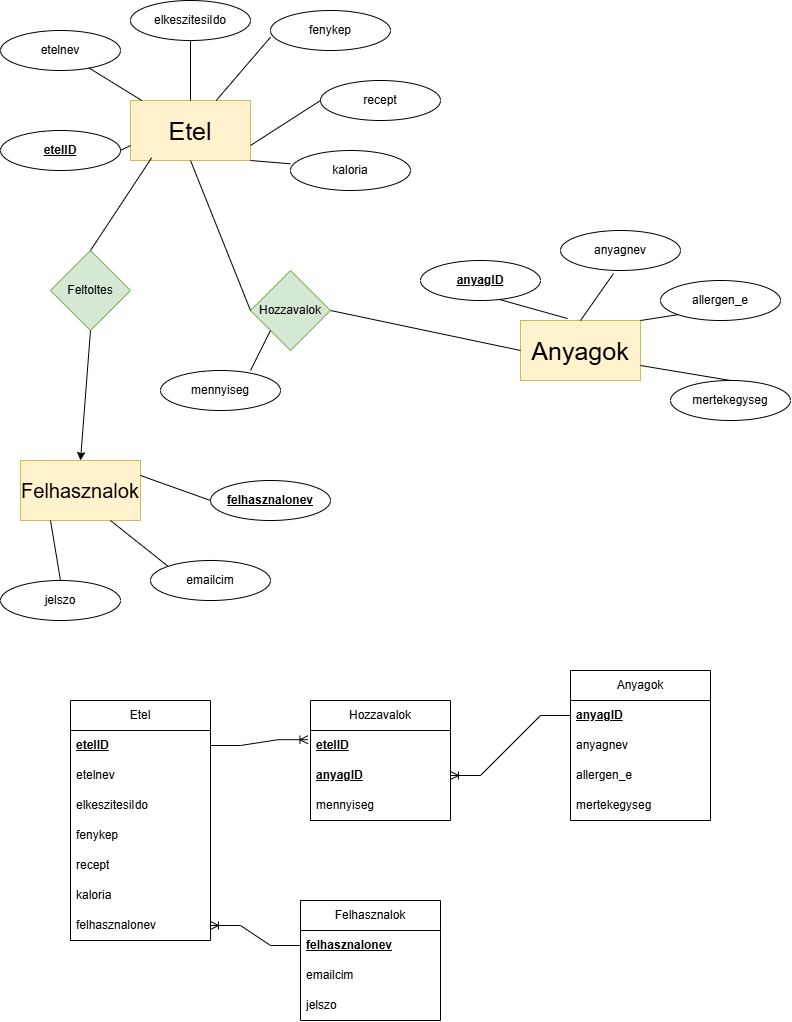

The diagram above was exported from draw.io. Its source (the exported page's mxGraphModel, read from the mxfile embedded in the PNG):
<mxGraphModel dx="539" dy="656" grid="1" gridSize="10" guides="1" tooltips="1" connect="1" arrows="1" fold="1" page="1" pageScale="1" pageWidth="827" pageHeight="1169" math="0" shadow="0">
  <root>
    <mxCell id="0" />
    <mxCell id="1" parent="0" />
    <mxCell id="plzkT-dtls7SU4CgEbVk-1" value="&lt;font style=&quot;font-size: 25px;&quot;&gt;Etel&lt;/font&gt;" style="rounded=0;whiteSpace=wrap;html=1;fillColor=#fff2cc;strokeColor=#d6b656;" parent="1" vertex="1">
      <mxGeometry x="140" y="110" width="120" height="60" as="geometry" />
    </mxCell>
    <mxCell id="plzkT-dtls7SU4CgEbVk-5" value="mennyiseg" style="ellipse;whiteSpace=wrap;html=1;" parent="1" vertex="1">
      <mxGeometry x="170" y="380" width="120" height="40" as="geometry" />
    </mxCell>
    <mxCell id="plzkT-dtls7SU4CgEbVk-6" value="kaloria" style="ellipse;whiteSpace=wrap;html=1;" parent="1" vertex="1">
      <mxGeometry x="300" y="160" width="120" height="40" as="geometry" />
    </mxCell>
    <mxCell id="plzkT-dtls7SU4CgEbVk-7" value="recept" style="ellipse;whiteSpace=wrap;html=1;" parent="1" vertex="1">
      <mxGeometry x="330" y="90" width="120" height="40" as="geometry" />
    </mxCell>
    <mxCell id="plzkT-dtls7SU4CgEbVk-8" value="fenykep" style="ellipse;whiteSpace=wrap;html=1;" parent="1" vertex="1">
      <mxGeometry x="280" y="20" width="120" height="40" as="geometry" />
    </mxCell>
    <mxCell id="plzkT-dtls7SU4CgEbVk-9" value="elkeszitesiIdo" style="ellipse;whiteSpace=wrap;html=1;" parent="1" vertex="1">
      <mxGeometry x="140" y="10" width="120" height="40" as="geometry" />
    </mxCell>
    <mxCell id="plzkT-dtls7SU4CgEbVk-10" value="etelnev" style="ellipse;whiteSpace=wrap;html=1;" parent="1" vertex="1">
      <mxGeometry x="10" y="40" width="120" height="40" as="geometry" />
    </mxCell>
    <mxCell id="plzkT-dtls7SU4CgEbVk-11" value="&lt;font size=&quot;1&quot;&gt;&lt;b style=&quot;&quot;&gt;&lt;u style=&quot;font-size: 12px;&quot;&gt;etelID&lt;/u&gt;&lt;/b&gt;&lt;/font&gt;" style="ellipse;whiteSpace=wrap;html=1;" parent="1" vertex="1">
      <mxGeometry x="10" y="140" width="120" height="40" as="geometry" />
    </mxCell>
    <mxCell id="plzkT-dtls7SU4CgEbVk-12" value="&lt;font style=&quot;font-size: 25px;&quot;&gt;Anyagok&lt;/font&gt;" style="rounded=0;whiteSpace=wrap;html=1;fillColor=#fff2cc;strokeColor=#d6b656;" parent="1" vertex="1">
      <mxGeometry x="530" y="330" width="120" height="60" as="geometry" />
    </mxCell>
    <mxCell id="plzkT-dtls7SU4CgEbVk-13" value="" style="endArrow=none;html=1;rounded=0;exitX=1;exitY=0.5;exitDx=0;exitDy=0;entryX=0;entryY=0.75;entryDx=0;entryDy=0;" parent="1" source="plzkT-dtls7SU4CgEbVk-11" target="plzkT-dtls7SU4CgEbVk-1" edge="1">
      <mxGeometry width="50" height="50" relative="1" as="geometry">
        <mxPoint x="290" y="330" as="sourcePoint" />
        <mxPoint x="340" y="280" as="targetPoint" />
      </mxGeometry>
    </mxCell>
    <mxCell id="plzkT-dtls7SU4CgEbVk-14" value="" style="endArrow=none;html=1;rounded=0;" parent="1" source="plzkT-dtls7SU4CgEbVk-10" target="plzkT-dtls7SU4CgEbVk-1" edge="1">
      <mxGeometry width="50" height="50" relative="1" as="geometry">
        <mxPoint x="70" y="210" as="sourcePoint" />
        <mxPoint x="350" y="290" as="targetPoint" />
      </mxGeometry>
    </mxCell>
    <mxCell id="plzkT-dtls7SU4CgEbVk-15" value="" style="endArrow=none;html=1;rounded=0;" parent="1" source="plzkT-dtls7SU4CgEbVk-9" target="plzkT-dtls7SU4CgEbVk-1" edge="1">
      <mxGeometry width="50" height="50" relative="1" as="geometry">
        <mxPoint x="80" y="220" as="sourcePoint" />
        <mxPoint x="360" y="300" as="targetPoint" />
      </mxGeometry>
    </mxCell>
    <mxCell id="plzkT-dtls7SU4CgEbVk-16" value="" style="endArrow=none;html=1;rounded=0;exitX=0;exitY=0.667;exitDx=0;exitDy=0;exitPerimeter=0;" parent="1" source="plzkT-dtls7SU4CgEbVk-8" target="plzkT-dtls7SU4CgEbVk-1" edge="1">
      <mxGeometry width="50" height="50" relative="1" as="geometry">
        <mxPoint x="90" y="230" as="sourcePoint" />
        <mxPoint x="370" y="310" as="targetPoint" />
      </mxGeometry>
    </mxCell>
    <mxCell id="plzkT-dtls7SU4CgEbVk-17" value="" style="endArrow=none;html=1;rounded=0;exitX=1;exitY=0.75;exitDx=0;exitDy=0;entryX=0;entryY=0.5;entryDx=0;entryDy=0;" parent="1" source="plzkT-dtls7SU4CgEbVk-1" target="plzkT-dtls7SU4CgEbVk-7" edge="1">
      <mxGeometry width="50" height="50" relative="1" as="geometry">
        <mxPoint x="100" y="240" as="sourcePoint" />
        <mxPoint x="380" y="320" as="targetPoint" />
      </mxGeometry>
    </mxCell>
    <mxCell id="MEB02n9noNtnMKjh340c-1" value="" style="endArrow=none;html=1;rounded=0;exitX=1;exitY=1;exitDx=0;exitDy=0;entryX=0;entryY=0.333;entryDx=0;entryDy=0;entryPerimeter=0;" edge="1" parent="1" source="plzkT-dtls7SU4CgEbVk-1" target="plzkT-dtls7SU4CgEbVk-6">
      <mxGeometry width="50" height="50" relative="1" as="geometry">
        <mxPoint x="210" y="300" as="sourcePoint" />
        <mxPoint x="260" y="250" as="targetPoint" />
      </mxGeometry>
    </mxCell>
    <mxCell id="MEB02n9noNtnMKjh340c-2" value="mertekegyseg" style="ellipse;whiteSpace=wrap;html=1;" vertex="1" parent="1">
      <mxGeometry x="680" y="390" width="120" height="40" as="geometry" />
    </mxCell>
    <mxCell id="MEB02n9noNtnMKjh340c-3" value="allergen_e" style="ellipse;whiteSpace=wrap;html=1;" vertex="1" parent="1">
      <mxGeometry x="670" y="290" width="120" height="40" as="geometry" />
    </mxCell>
    <mxCell id="MEB02n9noNtnMKjh340c-4" value="anyagnev" style="ellipse;whiteSpace=wrap;html=1;" vertex="1" parent="1">
      <mxGeometry x="570" y="240" width="120" height="40" as="geometry" />
    </mxCell>
    <mxCell id="MEB02n9noNtnMKjh340c-5" value="&lt;b&gt;&lt;u&gt;anyagID&lt;/u&gt;&lt;/b&gt;" style="ellipse;whiteSpace=wrap;html=1;" vertex="1" parent="1">
      <mxGeometry x="430" y="270" width="120" height="40" as="geometry" />
    </mxCell>
    <mxCell id="MEB02n9noNtnMKjh340c-6" value="Hozzavalok" style="rhombus;whiteSpace=wrap;html=1;fillColor=#d5e8d4;strokeColor=#82b366;" vertex="1" parent="1">
      <mxGeometry x="260" y="280" width="80" height="80" as="geometry" />
    </mxCell>
    <mxCell id="MEB02n9noNtnMKjh340c-7" value="" style="endArrow=none;html=1;rounded=0;entryX=0.5;entryY=1;entryDx=0;entryDy=0;exitX=0;exitY=0.5;exitDx=0;exitDy=0;" edge="1" parent="1" source="MEB02n9noNtnMKjh340c-6" target="plzkT-dtls7SU4CgEbVk-1">
      <mxGeometry width="50" height="50" relative="1" as="geometry">
        <mxPoint x="470" y="310" as="sourcePoint" />
        <mxPoint x="520" y="260" as="targetPoint" />
      </mxGeometry>
    </mxCell>
    <mxCell id="MEB02n9noNtnMKjh340c-8" value="" style="endArrow=none;html=1;rounded=0;exitX=1;exitY=0.5;exitDx=0;exitDy=0;entryX=0;entryY=0.5;entryDx=0;entryDy=0;" edge="1" parent="1" source="MEB02n9noNtnMKjh340c-6" target="plzkT-dtls7SU4CgEbVk-12">
      <mxGeometry width="50" height="50" relative="1" as="geometry">
        <mxPoint x="480" y="320" as="sourcePoint" />
        <mxPoint x="530" y="270" as="targetPoint" />
      </mxGeometry>
    </mxCell>
    <mxCell id="MEB02n9noNtnMKjh340c-9" value="" style="endArrow=none;html=1;rounded=0;entryX=0.392;entryY=-0.033;entryDx=0;entryDy=0;entryPerimeter=0;exitX=0.658;exitY=0.975;exitDx=0;exitDy=0;exitPerimeter=0;" edge="1" parent="1" source="MEB02n9noNtnMKjh340c-5" target="plzkT-dtls7SU4CgEbVk-12">
      <mxGeometry width="50" height="50" relative="1" as="geometry">
        <mxPoint x="440" y="320" as="sourcePoint" />
        <mxPoint x="490" y="270" as="targetPoint" />
      </mxGeometry>
    </mxCell>
    <mxCell id="MEB02n9noNtnMKjh340c-10" value="" style="endArrow=none;html=1;rounded=0;entryX=0.442;entryY=1.075;entryDx=0;entryDy=0;entryPerimeter=0;exitX=0.5;exitY=0;exitDx=0;exitDy=0;" edge="1" parent="1" source="plzkT-dtls7SU4CgEbVk-12" target="MEB02n9noNtnMKjh340c-4">
      <mxGeometry width="50" height="50" relative="1" as="geometry">
        <mxPoint x="450" y="330" as="sourcePoint" />
        <mxPoint x="500" y="280" as="targetPoint" />
      </mxGeometry>
    </mxCell>
    <mxCell id="MEB02n9noNtnMKjh340c-11" value="" style="endArrow=none;html=1;rounded=0;entryX=0;entryY=1;entryDx=0;entryDy=0;exitX=1;exitY=0;exitDx=0;exitDy=0;" edge="1" parent="1" source="plzkT-dtls7SU4CgEbVk-12" target="MEB02n9noNtnMKjh340c-3">
      <mxGeometry width="50" height="50" relative="1" as="geometry">
        <mxPoint x="460" y="340" as="sourcePoint" />
        <mxPoint x="510" y="290" as="targetPoint" />
      </mxGeometry>
    </mxCell>
    <mxCell id="MEB02n9noNtnMKjh340c-12" value="" style="endArrow=none;html=1;rounded=0;entryX=0.5;entryY=0;entryDx=0;entryDy=0;exitX=1;exitY=0.75;exitDx=0;exitDy=0;" edge="1" parent="1" source="plzkT-dtls7SU4CgEbVk-12" target="MEB02n9noNtnMKjh340c-2">
      <mxGeometry width="50" height="50" relative="1" as="geometry">
        <mxPoint x="520" y="360" as="sourcePoint" />
        <mxPoint x="570" y="310" as="targetPoint" />
      </mxGeometry>
    </mxCell>
    <mxCell id="MEB02n9noNtnMKjh340c-13" value="" style="endArrow=none;html=1;rounded=0;entryX=0;entryY=1;entryDx=0;entryDy=0;exitX=0.75;exitY=0;exitDx=0;exitDy=0;exitPerimeter=0;" edge="1" parent="1" source="plzkT-dtls7SU4CgEbVk-5" target="MEB02n9noNtnMKjh340c-6">
      <mxGeometry width="50" height="50" relative="1" as="geometry">
        <mxPoint x="530" y="370" as="sourcePoint" />
        <mxPoint x="580" y="320" as="targetPoint" />
      </mxGeometry>
    </mxCell>
    <mxCell id="MEB02n9noNtnMKjh340c-15" value="&lt;font style=&quot;font-size: 20px;&quot;&gt;Felhasznalok&lt;/font&gt;" style="rounded=0;whiteSpace=wrap;html=1;fillColor=#fff2cc;strokeColor=#d6b656;" vertex="1" parent="1">
      <mxGeometry x="30" y="470" width="120" height="60" as="geometry" />
    </mxCell>
    <mxCell id="MEB02n9noNtnMKjh340c-16" value="jelszo" style="ellipse;whiteSpace=wrap;html=1;" vertex="1" parent="1">
      <mxGeometry x="10" y="590" width="120" height="40" as="geometry" />
    </mxCell>
    <mxCell id="MEB02n9noNtnMKjh340c-17" value="emailcim" style="ellipse;whiteSpace=wrap;html=1;" vertex="1" parent="1">
      <mxGeometry x="160" y="570" width="120" height="40" as="geometry" />
    </mxCell>
    <mxCell id="MEB02n9noNtnMKjh340c-18" value="&lt;b&gt;&lt;u&gt;felhasznalonev&lt;/u&gt;&lt;/b&gt;" style="ellipse;whiteSpace=wrap;html=1;" vertex="1" parent="1">
      <mxGeometry x="220" y="490" width="120" height="40" as="geometry" />
    </mxCell>
    <mxCell id="MEB02n9noNtnMKjh340c-20" value="" style="endArrow=none;html=1;rounded=0;exitX=0;exitY=0;exitDx=0;exitDy=0;entryX=0.75;entryY=1;entryDx=0;entryDy=0;" edge="1" parent="1" source="MEB02n9noNtnMKjh340c-17" target="MEB02n9noNtnMKjh340c-15">
      <mxGeometry width="50" height="50" relative="1" as="geometry">
        <mxPoint x="220" y="360" as="sourcePoint" />
        <mxPoint x="130" y="540" as="targetPoint" />
      </mxGeometry>
    </mxCell>
    <mxCell id="MEB02n9noNtnMKjh340c-21" value="" style="endArrow=none;html=1;rounded=0;entryX=0.5;entryY=0;entryDx=0;entryDy=0;exitX=0.25;exitY=1;exitDx=0;exitDy=0;" edge="1" parent="1" source="MEB02n9noNtnMKjh340c-15" target="MEB02n9noNtnMKjh340c-16">
      <mxGeometry width="50" height="50" relative="1" as="geometry">
        <mxPoint x="230" y="370" as="sourcePoint" />
        <mxPoint x="300" y="360" as="targetPoint" />
      </mxGeometry>
    </mxCell>
    <mxCell id="MEB02n9noNtnMKjh340c-22" value="" style="endArrow=none;html=1;rounded=0;entryX=0;entryY=0.5;entryDx=0;entryDy=0;exitX=1;exitY=0.25;exitDx=0;exitDy=0;" edge="1" parent="1" source="MEB02n9noNtnMKjh340c-15" target="MEB02n9noNtnMKjh340c-18">
      <mxGeometry width="50" height="50" relative="1" as="geometry">
        <mxPoint x="240" y="380" as="sourcePoint" />
        <mxPoint x="310" y="370" as="targetPoint" />
      </mxGeometry>
    </mxCell>
    <mxCell id="MEB02n9noNtnMKjh340c-23" value="Feltoltes" style="rhombus;whiteSpace=wrap;html=1;fillColor=#d5e8d4;strokeColor=#82b366;" vertex="1" parent="1">
      <mxGeometry x="60" y="260" width="80" height="80" as="geometry" />
    </mxCell>
    <mxCell id="MEB02n9noNtnMKjh340c-24" value="" style="endArrow=classic;html=1;rounded=0;exitX=0.5;exitY=1;exitDx=0;exitDy=0;entryX=0.5;entryY=0;entryDx=0;entryDy=0;" edge="1" parent="1" source="MEB02n9noNtnMKjh340c-23" target="MEB02n9noNtnMKjh340c-15">
      <mxGeometry width="50" height="50" relative="1" as="geometry">
        <mxPoint x="390" y="490" as="sourcePoint" />
        <mxPoint x="440" y="440" as="targetPoint" />
      </mxGeometry>
    </mxCell>
    <mxCell id="MEB02n9noNtnMKjh340c-25" value="" style="endArrow=none;html=1;rounded=0;entryX=0.176;entryY=0.955;entryDx=0;entryDy=0;exitX=0.75;exitY=0;exitDx=0;exitDy=0;exitPerimeter=0;entryPerimeter=0;" edge="1" parent="1" target="plzkT-dtls7SU4CgEbVk-1">
      <mxGeometry width="50" height="50" relative="1" as="geometry">
        <mxPoint x="100" y="260" as="sourcePoint" />
        <mxPoint x="120" y="220" as="targetPoint" />
      </mxGeometry>
    </mxCell>
    <mxCell id="MEB02n9noNtnMKjh340c-26" value="Felhasznalok" style="swimlane;fontStyle=0;childLayout=stackLayout;horizontal=1;startSize=30;horizontalStack=0;resizeParent=1;resizeParentMax=0;resizeLast=0;collapsible=1;marginBottom=0;whiteSpace=wrap;html=1;" vertex="1" parent="1">
      <mxGeometry x="310" y="910" width="140" height="120" as="geometry" />
    </mxCell>
    <mxCell id="MEB02n9noNtnMKjh340c-27" value="&lt;b&gt;&lt;u&gt;felhasznalonev&lt;/u&gt;&lt;/b&gt;" style="text;strokeColor=none;fillColor=none;align=left;verticalAlign=middle;spacingLeft=4;spacingRight=4;overflow=hidden;points=[[0,0.5],[1,0.5]];portConstraint=eastwest;rotatable=0;whiteSpace=wrap;html=1;" vertex="1" parent="MEB02n9noNtnMKjh340c-26">
      <mxGeometry y="30" width="140" height="30" as="geometry" />
    </mxCell>
    <mxCell id="MEB02n9noNtnMKjh340c-28" value="emailcim" style="text;strokeColor=none;fillColor=none;align=left;verticalAlign=middle;spacingLeft=4;spacingRight=4;overflow=hidden;points=[[0,0.5],[1,0.5]];portConstraint=eastwest;rotatable=0;whiteSpace=wrap;html=1;" vertex="1" parent="MEB02n9noNtnMKjh340c-26">
      <mxGeometry y="60" width="140" height="30" as="geometry" />
    </mxCell>
    <mxCell id="MEB02n9noNtnMKjh340c-29" value="jelszo" style="text;strokeColor=none;fillColor=none;align=left;verticalAlign=middle;spacingLeft=4;spacingRight=4;overflow=hidden;points=[[0,0.5],[1,0.5]];portConstraint=eastwest;rotatable=0;whiteSpace=wrap;html=1;" vertex="1" parent="MEB02n9noNtnMKjh340c-26">
      <mxGeometry y="90" width="140" height="30" as="geometry" />
    </mxCell>
    <mxCell id="MEB02n9noNtnMKjh340c-30" value="Anyagok" style="swimlane;fontStyle=0;childLayout=stackLayout;horizontal=1;startSize=30;horizontalStack=0;resizeParent=1;resizeParentMax=0;resizeLast=0;collapsible=1;marginBottom=0;whiteSpace=wrap;html=1;" vertex="1" parent="1">
      <mxGeometry x="580" y="680" width="140" height="150" as="geometry" />
    </mxCell>
    <mxCell id="MEB02n9noNtnMKjh340c-31" value="&lt;b&gt;&lt;u&gt;anyagID&lt;/u&gt;&lt;/b&gt;" style="text;strokeColor=none;fillColor=none;align=left;verticalAlign=middle;spacingLeft=4;spacingRight=4;overflow=hidden;points=[[0,0.5],[1,0.5]];portConstraint=eastwest;rotatable=0;whiteSpace=wrap;html=1;" vertex="1" parent="MEB02n9noNtnMKjh340c-30">
      <mxGeometry y="30" width="140" height="30" as="geometry" />
    </mxCell>
    <mxCell id="MEB02n9noNtnMKjh340c-32" value="anyagnev" style="text;strokeColor=none;fillColor=none;align=left;verticalAlign=middle;spacingLeft=4;spacingRight=4;overflow=hidden;points=[[0,0.5],[1,0.5]];portConstraint=eastwest;rotatable=0;whiteSpace=wrap;html=1;" vertex="1" parent="MEB02n9noNtnMKjh340c-30">
      <mxGeometry y="60" width="140" height="30" as="geometry" />
    </mxCell>
    <mxCell id="MEB02n9noNtnMKjh340c-33" value="allergen_e" style="text;strokeColor=none;fillColor=none;align=left;verticalAlign=middle;spacingLeft=4;spacingRight=4;overflow=hidden;points=[[0,0.5],[1,0.5]];portConstraint=eastwest;rotatable=0;whiteSpace=wrap;html=1;" vertex="1" parent="MEB02n9noNtnMKjh340c-30">
      <mxGeometry y="90" width="140" height="30" as="geometry" />
    </mxCell>
    <mxCell id="MEB02n9noNtnMKjh340c-45" value="mertekegyseg" style="text;strokeColor=none;fillColor=none;align=left;verticalAlign=middle;spacingLeft=4;spacingRight=4;overflow=hidden;points=[[0,0.5],[1,0.5]];portConstraint=eastwest;rotatable=0;whiteSpace=wrap;html=1;" vertex="1" parent="MEB02n9noNtnMKjh340c-30">
      <mxGeometry y="120" width="140" height="30" as="geometry" />
    </mxCell>
    <mxCell id="MEB02n9noNtnMKjh340c-34" value="Hozzavalok" style="swimlane;fontStyle=0;childLayout=stackLayout;horizontal=1;startSize=30;horizontalStack=0;resizeParent=1;resizeParentMax=0;resizeLast=0;collapsible=1;marginBottom=0;whiteSpace=wrap;html=1;" vertex="1" parent="1">
      <mxGeometry x="320" y="710" width="140" height="120" as="geometry" />
    </mxCell>
    <mxCell id="MEB02n9noNtnMKjh340c-46" value="&lt;b&gt;&lt;u&gt;etelID&lt;/u&gt;&lt;/b&gt;" style="text;strokeColor=none;fillColor=none;align=left;verticalAlign=middle;spacingLeft=4;spacingRight=4;overflow=hidden;points=[[0,0.5],[1,0.5]];portConstraint=eastwest;rotatable=0;whiteSpace=wrap;html=1;" vertex="1" parent="MEB02n9noNtnMKjh340c-34">
      <mxGeometry y="30" width="140" height="30" as="geometry" />
    </mxCell>
    <mxCell id="MEB02n9noNtnMKjh340c-47" value="&lt;b&gt;&lt;u&gt;anyagID&lt;/u&gt;&lt;/b&gt;" style="text;strokeColor=none;fillColor=none;align=left;verticalAlign=middle;spacingLeft=4;spacingRight=4;overflow=hidden;points=[[0,0.5],[1,0.5]];portConstraint=eastwest;rotatable=0;whiteSpace=wrap;html=1;" vertex="1" parent="MEB02n9noNtnMKjh340c-34">
      <mxGeometry y="60" width="140" height="30" as="geometry" />
    </mxCell>
    <mxCell id="MEB02n9noNtnMKjh340c-35" value="mennyiseg" style="text;strokeColor=none;fillColor=none;align=left;verticalAlign=middle;spacingLeft=4;spacingRight=4;overflow=hidden;points=[[0,0.5],[1,0.5]];portConstraint=eastwest;rotatable=0;whiteSpace=wrap;html=1;" vertex="1" parent="MEB02n9noNtnMKjh340c-34">
      <mxGeometry y="90" width="140" height="30" as="geometry" />
    </mxCell>
    <mxCell id="MEB02n9noNtnMKjh340c-38" value="Etel" style="swimlane;fontStyle=0;childLayout=stackLayout;horizontal=1;startSize=30;horizontalStack=0;resizeParent=1;resizeParentMax=0;resizeLast=0;collapsible=1;marginBottom=0;whiteSpace=wrap;html=1;" vertex="1" parent="1">
      <mxGeometry x="80" y="710" width="140" height="240" as="geometry" />
    </mxCell>
    <mxCell id="MEB02n9noNtnMKjh340c-39" value="&lt;b&gt;&lt;u&gt;etelID&lt;/u&gt;&lt;/b&gt;" style="text;strokeColor=none;fillColor=none;align=left;verticalAlign=middle;spacingLeft=4;spacingRight=4;overflow=hidden;points=[[0,0.5],[1,0.5]];portConstraint=eastwest;rotatable=0;whiteSpace=wrap;html=1;" vertex="1" parent="MEB02n9noNtnMKjh340c-38">
      <mxGeometry y="30" width="140" height="30" as="geometry" />
    </mxCell>
    <mxCell id="MEB02n9noNtnMKjh340c-40" value="etelnev" style="text;strokeColor=none;fillColor=none;align=left;verticalAlign=middle;spacingLeft=4;spacingRight=4;overflow=hidden;points=[[0,0.5],[1,0.5]];portConstraint=eastwest;rotatable=0;whiteSpace=wrap;html=1;" vertex="1" parent="MEB02n9noNtnMKjh340c-38">
      <mxGeometry y="60" width="140" height="30" as="geometry" />
    </mxCell>
    <mxCell id="MEB02n9noNtnMKjh340c-41" value="elkeszitesiIdo" style="text;strokeColor=none;fillColor=none;align=left;verticalAlign=middle;spacingLeft=4;spacingRight=4;overflow=hidden;points=[[0,0.5],[1,0.5]];portConstraint=eastwest;rotatable=0;whiteSpace=wrap;html=1;" vertex="1" parent="MEB02n9noNtnMKjh340c-38">
      <mxGeometry y="90" width="140" height="30" as="geometry" />
    </mxCell>
    <mxCell id="MEB02n9noNtnMKjh340c-42" value="fenykep" style="text;strokeColor=none;fillColor=none;align=left;verticalAlign=middle;spacingLeft=4;spacingRight=4;overflow=hidden;points=[[0,0.5],[1,0.5]];portConstraint=eastwest;rotatable=0;whiteSpace=wrap;html=1;" vertex="1" parent="MEB02n9noNtnMKjh340c-38">
      <mxGeometry y="120" width="140" height="30" as="geometry" />
    </mxCell>
    <mxCell id="MEB02n9noNtnMKjh340c-43" value="recept" style="text;strokeColor=none;fillColor=none;align=left;verticalAlign=middle;spacingLeft=4;spacingRight=4;overflow=hidden;points=[[0,0.5],[1,0.5]];portConstraint=eastwest;rotatable=0;whiteSpace=wrap;html=1;" vertex="1" parent="MEB02n9noNtnMKjh340c-38">
      <mxGeometry y="150" width="140" height="30" as="geometry" />
    </mxCell>
    <mxCell id="MEB02n9noNtnMKjh340c-44" value="kaloria" style="text;strokeColor=none;fillColor=none;align=left;verticalAlign=middle;spacingLeft=4;spacingRight=4;overflow=hidden;points=[[0,0.5],[1,0.5]];portConstraint=eastwest;rotatable=0;whiteSpace=wrap;html=1;" vertex="1" parent="MEB02n9noNtnMKjh340c-38">
      <mxGeometry y="180" width="140" height="30" as="geometry" />
    </mxCell>
    <mxCell id="MEB02n9noNtnMKjh340c-48" value="felhasznalonev" style="text;strokeColor=none;fillColor=none;align=left;verticalAlign=middle;spacingLeft=4;spacingRight=4;overflow=hidden;points=[[0,0.5],[1,0.5]];portConstraint=eastwest;rotatable=0;whiteSpace=wrap;html=1;" vertex="1" parent="MEB02n9noNtnMKjh340c-38">
      <mxGeometry y="210" width="140" height="30" as="geometry" />
    </mxCell>
    <mxCell id="MEB02n9noNtnMKjh340c-49" value="" style="edgeStyle=entityRelationEdgeStyle;fontSize=12;html=1;endArrow=ERoneToMany;rounded=0;entryX=1;entryY=0.5;entryDx=0;entryDy=0;exitX=0;exitY=0.5;exitDx=0;exitDy=0;" edge="1" parent="1" source="MEB02n9noNtnMKjh340c-27" target="MEB02n9noNtnMKjh340c-48">
      <mxGeometry width="100" height="100" relative="1" as="geometry">
        <mxPoint x="320" y="950" as="sourcePoint" />
        <mxPoint x="420" y="850" as="targetPoint" />
      </mxGeometry>
    </mxCell>
    <mxCell id="MEB02n9noNtnMKjh340c-50" value="" style="edgeStyle=entityRelationEdgeStyle;fontSize=12;html=1;endArrow=ERoneToMany;rounded=0;entryX=1;entryY=0.5;entryDx=0;entryDy=0;" edge="1" parent="1" source="MEB02n9noNtnMKjh340c-31" target="MEB02n9noNtnMKjh340c-47">
      <mxGeometry width="100" height="100" relative="1" as="geometry">
        <mxPoint x="560" y="860" as="sourcePoint" />
        <mxPoint x="470" y="840" as="targetPoint" />
      </mxGeometry>
    </mxCell>
    <mxCell id="MEB02n9noNtnMKjh340c-51" value="" style="edgeStyle=entityRelationEdgeStyle;fontSize=12;html=1;endArrow=ERoneToMany;rounded=0;entryX=-0.018;entryY=0.307;entryDx=0;entryDy=0;exitX=1;exitY=0.5;exitDx=0;exitDy=0;entryPerimeter=0;" edge="1" parent="1" source="MEB02n9noNtnMKjh340c-39" target="MEB02n9noNtnMKjh340c-46">
      <mxGeometry width="100" height="100" relative="1" as="geometry">
        <mxPoint x="330" y="975" as="sourcePoint" />
        <mxPoint x="240" y="955" as="targetPoint" />
      </mxGeometry>
    </mxCell>
  </root>
</mxGraphModel>